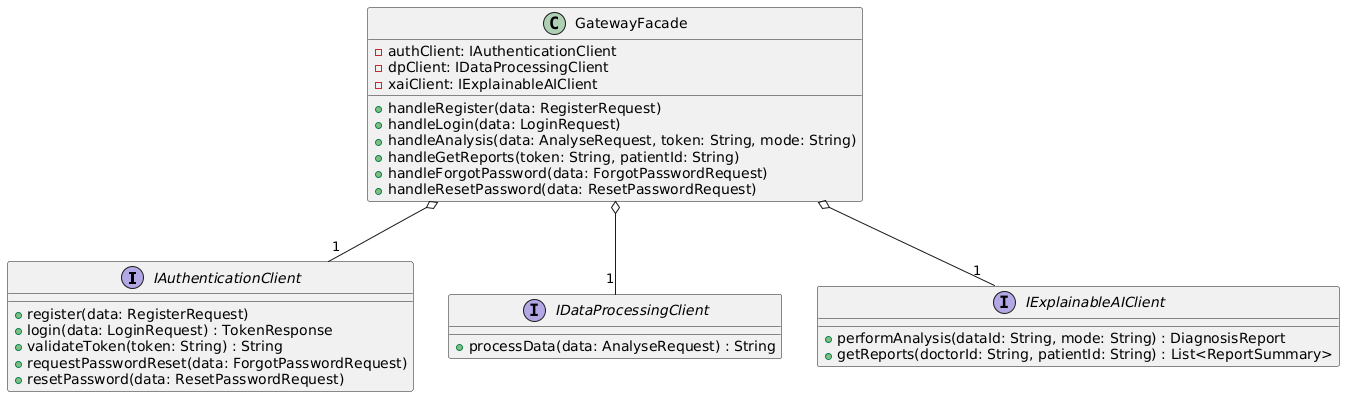

The diagram above was rendered by PlantUML. Its source (embedded in the PNG):
@startuml
interface IAuthenticationClient {
  + register(data: RegisterRequest)
  + login(data: LoginRequest) : TokenResponse
  + validateToken(token: String) : String
  + requestPasswordReset(data: ForgotPasswordRequest)
  + resetPassword(data: ResetPasswordRequest)
}
interface IDataProcessingClient {
  + processData(data: AnalyseRequest) : String
}
interface IExplainableAIClient {
  + performAnalysis(dataId: String, mode: String) : DiagnosisReport
  + getReports(doctorId: String, patientId: String) : List<ReportSummary>
}

class GatewayFacade {
  - authClient: IAuthenticationClient
  - dpClient: IDataProcessingClient
  - xaiClient: IExplainableAIClient

  + handleRegister(data: RegisterRequest)
  + handleLogin(data: LoginRequest)
  + handleAnalysis(data: AnalyseRequest, token: String, mode: String)
  + handleGetReports(token: String, patientId: String)
  + handleForgotPassword(data: ForgotPasswordRequest)
  + handleResetPassword(data: ResetPasswordRequest)
}

GatewayFacade o-- "1" IAuthenticationClient
GatewayFacade o-- "1" IDataProcessingClient
GatewayFacade o-- "1" IExplainableAIClient
@enduml